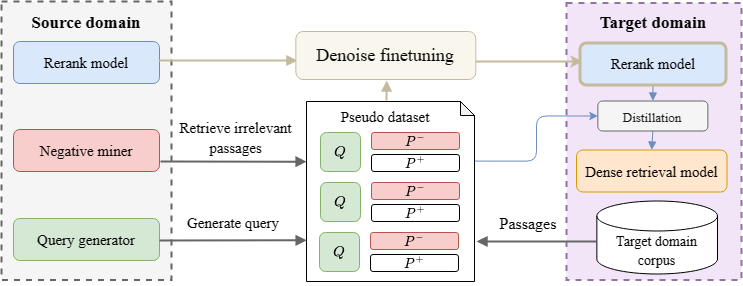

The diagram above was exported from draw.io. Its source (the exported page's mxGraphModel, read from the mxfile embedded in the PNG):
<mxGraphModel dx="1348" dy="734" grid="1" gridSize="10" guides="1" tooltips="1" connect="1" arrows="1" fold="1" page="1" pageScale="1" pageWidth="1169" pageHeight="827" math="1" shadow="0">
  <root>
    <mxCell id="0" />
    <mxCell id="1" parent="0" />
    <mxCell id="2" value="" style="fontStyle=0;verticalAlign=top;align=center;spacingTop=-2;fillColor=#F1E5F7;rounded=0;whiteSpace=wrap;html=1;strokeColor=#9673a6;strokeWidth=2;dashed=1;container=1;collapsible=0;expand=0;recursiveResize=0;fontFamily=Times New Roman;" vertex="1" parent="1">
      <mxGeometry x="620" y="601.5" width="175" height="277" as="geometry" />
    </mxCell>
    <mxCell id="3" style="edgeStyle=orthogonalEdgeStyle;rounded=0;orthogonalLoop=1;jettySize=auto;html=1;exitX=0.5;exitY=1;exitDx=0;exitDy=0;entryX=0.5;entryY=0;entryDx=0;entryDy=0;endArrow=block;endFill=1;fontFamily=Times New Roman;fillColor=#dae8fc;strokeColor=#6c8ebf;" edge="1" parent="2" source="4" target="6">
      <mxGeometry relative="1" as="geometry" />
    </mxCell>
    <mxCell id="4" value="&lt;font color=&quot;#1a1a1a&quot; style=&quot;font-size: 13px;&quot;&gt;Distillation&lt;/font&gt;" style="text;html=1;align=center;verticalAlign=middle;whiteSpace=wrap;rounded=1;fontSize=15;fontFamily=Times New Roman;fillColor=#f5f5f5;fontColor=#333333;strokeColor=#666666;" vertex="1" parent="2">
      <mxGeometry x="31.369999999999997" y="98" width="110" height="30" as="geometry" />
    </mxCell>
    <mxCell id="5" value="&lt;font style=&quot;font-size: 17px;&quot; color=&quot;#000000&quot;&gt;&lt;b&gt;Target domain&lt;/b&gt;&lt;/font&gt;" style="text;strokeColor=none;fillColor=none;align=center;verticalAlign=middle;rounded=0;fontColor=#EEEEEE;fontFamily=Times New Roman;whiteSpace=wrap;html=1;" vertex="1" parent="2">
      <mxGeometry x="29.380000000000006" y="5" width="116.25" height="30" as="geometry" />
    </mxCell>
    <mxCell id="6" value="&lt;font style=&quot;font-size: 15px;&quot;&gt;Dense retrieval model&lt;/font&gt;" style="rounded=1;whiteSpace=wrap;html=1;fontFamily=Times New Roman;fillColor=#ffe6cc;strokeColor=#D79B00;fontSize=15;shadow=0;strokeWidth=1;" vertex="1" parent="2">
      <mxGeometry x="10" y="147" width="150.5" height="42" as="geometry" />
    </mxCell>
    <mxCell id="7" value="&lt;font style=&quot;font-size: 14px;&quot;&gt;Target domain&lt;br style=&quot;&quot;&gt;corpus&lt;/font&gt;" style="shape=cylinder3;whiteSpace=wrap;html=1;boundedLbl=1;backgroundOutline=1;size=15;fillColor=default;strokeColor=#000000;align=center;shadow=0;fontFamily=Times New Roman;fontSize=15;" vertex="1" parent="2">
      <mxGeometry x="30.37" y="198" width="120.63" height="73" as="geometry" />
    </mxCell>
    <mxCell id="8" style="edgeStyle=orthogonalEdgeStyle;rounded=1;orthogonalLoop=1;jettySize=auto;html=1;exitX=0.997;exitY=0.331;exitDx=0;exitDy=0;exitPerimeter=0;entryX=0;entryY=0.5;entryDx=0;entryDy=0;fillColor=#dae8fc;strokeColor=#6c8ebf;" edge="1" source="9" target="4" parent="1">
      <mxGeometry relative="1" as="geometry">
        <Array as="points">
          <mxPoint x="590" y="760" />
          <mxPoint x="590" y="715" />
        </Array>
      </mxGeometry>
    </mxCell>
    <mxCell id="9" value="" style="shape=note;whiteSpace=wrap;html=1;backgroundOutline=1;darkOpacity=0.05;size=14;" vertex="1" parent="1">
      <mxGeometry x="360" y="700" width="168" height="180" as="geometry" />
    </mxCell>
    <mxCell id="10" value="&lt;font color=&quot;#000000&quot;&gt;&lt;span style=&quot;font-size: 15px;&quot;&gt;Generate query&lt;/span&gt;&lt;/font&gt;" style="text;html=1;strokeColor=none;fillColor=none;align=center;verticalAlign=middle;whiteSpace=wrap;rounded=0;fontColor=#EEEEEE;fontSize=16;fontFamily=Times New Roman;" vertex="1" parent="1">
      <mxGeometry x="225" y="806" width="124" height="30" as="geometry" />
    </mxCell>
    <mxCell id="11" value="" style="fontStyle=0;verticalAlign=top;align=center;spacingTop=-2;fillColor=#f5f5f5;rounded=0;whiteSpace=wrap;html=1;strokeColor=#666666;strokeWidth=2;dashed=1;container=1;collapsible=0;expand=0;recursiveResize=0;fontColor=#333333;fontFamily=Times New Roman;" vertex="1" parent="1">
      <mxGeometry x="55" y="600" width="170" height="278.5" as="geometry" />
    </mxCell>
    <mxCell id="12" value="&lt;span style=&quot;font-size: 15px;&quot;&gt;Query generator&lt;/span&gt;" style="rounded=1;whiteSpace=wrap;html=1;fontFamily=Times New Roman;fontSize=15;shadow=0;fillColor=#d5e8d4;strokeColor=#82b366;" vertex="1" parent="11">
      <mxGeometry x="12" y="217" width="146" height="42" as="geometry" />
    </mxCell>
    <mxCell id="13" value="Negative miner" style="rounded=1;whiteSpace=wrap;html=1;fontFamily=Times New Roman;fillColor=#f8cecc;strokeColor=#b85450;fontSize=15;shadow=0;" vertex="1" parent="11">
      <mxGeometry x="12" y="128" width="146" height="42" as="geometry" />
    </mxCell>
    <mxCell id="14" value="&lt;font style=&quot;font-size: 17px;&quot; color=&quot;#000000&quot;&gt;&lt;b&gt;Source domain&lt;/b&gt;&lt;/font&gt;" style="text;strokeColor=none;fillColor=none;align=center;verticalAlign=middle;rounded=0;fontColor=#EEEEEE;fontFamily=Times New Roman;whiteSpace=wrap;html=1;" vertex="1" parent="11">
      <mxGeometry x="26.879999999999995" y="7" width="116.25" height="30" as="geometry" />
    </mxCell>
    <mxCell id="15" value="Rerank model" style="rounded=1;whiteSpace=wrap;html=1;fontFamily=Times New Roman;fillColor=#DAE8FC;strokeColor=#6C8EBF;fontSize=15;shadow=0;" vertex="1" parent="11">
      <mxGeometry x="12" y="40" width="146" height="42" as="geometry" />
    </mxCell>
    <mxCell id="16" style="rounded=1;orthogonalLoop=1;jettySize=auto;html=1;exitX=1.001;exitY=0.474;exitDx=0;exitDy=0;entryX=0;entryY=0.5;entryDx=0;entryDy=0;strokeColor=#C4BA9D;fontSize=15;fontFamily=Times New Roman;fillColor=#dae8fc;exitPerimeter=0;strokeWidth=2;endArrow=block;endFill=1;" edge="1" parent="1">
      <mxGeometry relative="1" as="geometry">
        <mxPoint x="212.14600000000007" y="659" as="sourcePoint" />
        <mxPoint x="350.99999999999994" y="659" as="targetPoint" />
      </mxGeometry>
    </mxCell>
    <mxCell id="17" style="rounded=1;orthogonalLoop=1;jettySize=auto;html=1;exitX=1;exitY=0.5;exitDx=0;exitDy=0;entryX=0;entryY=0.5;entryDx=0;entryDy=0;strokeColor=#C4BA9D;strokeWidth=2;fontFamily=Times New Roman;" edge="1" parent="1">
      <mxGeometry relative="1" as="geometry">
        <mxPoint x="529.35" y="660" as="sourcePoint" />
        <mxPoint x="636" y="660.0000000000001" as="targetPoint" />
      </mxGeometry>
    </mxCell>
    <mxCell id="18" value="&lt;font style=&quot;font-size: 18px;&quot;&gt;Denoise finetuning&lt;/font&gt;" style="rounded=1;whiteSpace=wrap;html=1;fontFamily=Times New Roman;fontSize=15;fillColor=#f9f7ed;strokeColor=#C4BA9D;shadow=0;" vertex="1" parent="1">
      <mxGeometry x="349.35" y="630" width="180" height="48" as="geometry" />
    </mxCell>
    <mxCell id="19" value="&lt;font color=&quot;#000000&quot; style=&quot;font-size: 15px;&quot;&gt;Retrieve irrelevant passages&lt;/font&gt;" style="text;html=1;strokeColor=none;fillColor=none;align=center;verticalAlign=middle;whiteSpace=wrap;rounded=0;fontColor=#EEEEEE;fontSize=16;fontFamily=Times New Roman;" vertex="1" parent="1">
      <mxGeometry x="214" y="711" width="150.65" height="50" as="geometry" />
    </mxCell>
    <mxCell id="20" value="&lt;font color=&quot;#000000&quot; style=&quot;font-size: 16px;&quot;&gt;Passages&lt;/font&gt;" style="text;html=1;strokeColor=none;fillColor=none;align=center;verticalAlign=middle;whiteSpace=wrap;rounded=0;fontColor=#EEEEEE;fontSize=16;fontFamily=Times New Roman;" vertex="1" parent="1">
      <mxGeometry x="520" y="806.5" width="124" height="30" as="geometry" />
    </mxCell>
    <mxCell id="21" style="edgeStyle=orthogonalEdgeStyle;rounded=0;orthogonalLoop=1;jettySize=auto;html=1;exitX=0.5;exitY=1;exitDx=0;exitDy=0;entryX=0.5;entryY=0;entryDx=0;entryDy=0;endArrow=block;endFill=1;fontFamily=Times New Roman;fillColor=#dae8fc;strokeColor=#6c8ebf;" edge="1" source="22" target="4" parent="1">
      <mxGeometry relative="1" as="geometry">
        <Array as="points">
          <mxPoint x="706.5" y="689.5" />
          <mxPoint x="706.5" y="689.5" />
        </Array>
      </mxGeometry>
    </mxCell>
    <mxCell id="22" value="Rerank model" style="rounded=1;whiteSpace=wrap;html=1;fontFamily=Times New Roman;fillColor=#DAE8FC;strokeColor=#C4BA9D;fontSize=15;shadow=0;strokeWidth=3;" vertex="1" parent="1">
      <mxGeometry x="633.5" y="641.5" width="146" height="42" as="geometry" />
    </mxCell>
    <mxCell id="23" style="rounded=1;orthogonalLoop=1;jettySize=auto;html=1;strokeWidth=2;endArrow=block;endFill=1;fontFamily=Times New Roman;fillColor=#f5f5f5;strokeColor=#666666;" edge="1" parent="1">
      <mxGeometry relative="1" as="geometry">
        <mxPoint x="649.5" y="840" as="sourcePoint" />
        <mxPoint x="530" y="840" as="targetPoint" />
      </mxGeometry>
    </mxCell>
    <mxCell id="24" style="rounded=0;orthogonalLoop=1;jettySize=auto;html=1;entryX=0.5;entryY=1;entryDx=0;entryDy=0;strokeColor=#C4BA9D;endArrow=block;endFill=1;strokeWidth=2;fontFamily=Times New Roman;exitX=0.476;exitY=-0.005;exitDx=0;exitDy=0;exitPerimeter=0;" edge="1" source="9" parent="1">
      <mxGeometry relative="1" as="geometry">
        <mxPoint x="440" y="706" as="sourcePoint" />
        <mxPoint x="440.23" y="679" as="targetPoint" />
      </mxGeometry>
    </mxCell>
    <mxCell id="25" value="" style="endArrow=block;html=1;rounded=1;strokeWidth=2;endFill=1;fontFamily=Times New Roman;entryX=0.001;entryY=0.771;entryDx=0;entryDy=0;entryPerimeter=0;fillColor=#f5f5f5;strokeColor=#666666;" edge="1" target="9" parent="1">
      <mxGeometry width="50" height="50" relative="1" as="geometry">
        <mxPoint x="213" y="839" as="sourcePoint" />
        <mxPoint x="350" y="839" as="targetPoint" />
      </mxGeometry>
    </mxCell>
    <mxCell id="26" value="" style="group;rotation=-90;" connectable="0" vertex="1" parent="1">
      <mxGeometry x="426" y="746" width="140" height="137" as="geometry" />
    </mxCell>
    <mxCell id="27" value="$$P^+$$" style="rounded=1;whiteSpace=wrap;html=1;rotation=0;" vertex="1" parent="26">
      <mxGeometry x="-2" y="107" width="88" height="17" as="geometry" />
    </mxCell>
    <mxCell id="28" value="$$P^-$$" style="rounded=1;whiteSpace=wrap;html=1;rotation=0;fillColor=#f8cecc;strokeColor=#b85450;" vertex="1" parent="26">
      <mxGeometry x="-2" y="85" width="88" height="17" as="geometry" />
    </mxCell>
    <mxCell id="29" value="" style="endArrow=block;html=1;rounded=1;strokeWidth=2;endFill=1;fontFamily=Times New Roman;entryX=0.97;entryY=0.983;entryDx=0;entryDy=0;entryPerimeter=0;fillColor=#f5f5f5;strokeColor=#666666;" edge="1" target="19" parent="1">
      <mxGeometry width="50" height="50" relative="1" as="geometry">
        <mxPoint x="214" y="760" as="sourcePoint" />
        <mxPoint x="350" y="760" as="targetPoint" />
      </mxGeometry>
    </mxCell>
    <mxCell id="30" value="$$Q$$" style="rounded=1;whiteSpace=wrap;html=1;rotation=0;fillColor=#d5e8d4;strokeColor=#82b366;" vertex="1" parent="1">
      <mxGeometry x="373" y="831" width="40" height="39" as="geometry" />
    </mxCell>
    <mxCell id="31" value="$$P^+$$" style="rounded=1;whiteSpace=wrap;html=1;rotation=0;" vertex="1" parent="1">
      <mxGeometry x="425" y="803" width="88" height="17" as="geometry" />
    </mxCell>
    <mxCell id="32" value="$$P^-$$" style="rounded=1;whiteSpace=wrap;html=1;rotation=0;fillColor=#f8cecc;strokeColor=#b85450;" vertex="1" parent="1">
      <mxGeometry x="425" y="781" width="88" height="17" as="geometry" />
    </mxCell>
    <mxCell id="33" value="$$Q$$" style="rounded=1;whiteSpace=wrap;html=1;rotation=0;fillColor=#d5e8d4;strokeColor=#82b366;" vertex="1" parent="1">
      <mxGeometry x="374" y="781" width="40" height="39" as="geometry" />
    </mxCell>
    <mxCell id="34" value="$$P^+$$" style="rounded=1;whiteSpace=wrap;html=1;rotation=0;" vertex="1" parent="1">
      <mxGeometry x="425" y="753" width="88" height="17" as="geometry" />
    </mxCell>
    <mxCell id="35" value="$$P^-$$" style="rounded=1;whiteSpace=wrap;html=1;rotation=0;fillColor=#f8cecc;strokeColor=#b85450;" vertex="1" parent="1">
      <mxGeometry x="425" y="731" width="88" height="17" as="geometry" />
    </mxCell>
    <mxCell id="36" value="$$Q$$" style="rounded=1;whiteSpace=wrap;html=1;rotation=0;fillColor=#d5e8d4;strokeColor=#82b366;" vertex="1" parent="1">
      <mxGeometry x="374" y="731" width="40" height="39" as="geometry" />
    </mxCell>
    <mxCell id="37" value="&lt;font color=&quot;#000000&quot;&gt;&lt;span style=&quot;font-size: 15px;&quot;&gt;Pseudo dataset&lt;/span&gt;&lt;/font&gt;" style="text;html=1;strokeColor=none;fillColor=none;align=center;verticalAlign=middle;whiteSpace=wrap;rounded=0;fontColor=#EEEEEE;fontSize=16;fontFamily=Times New Roman;" vertex="1" parent="1">
      <mxGeometry x="377.34999999999997" y="700" width="124" height="30" as="geometry" />
    </mxCell>
  </root>
</mxGraphModel>